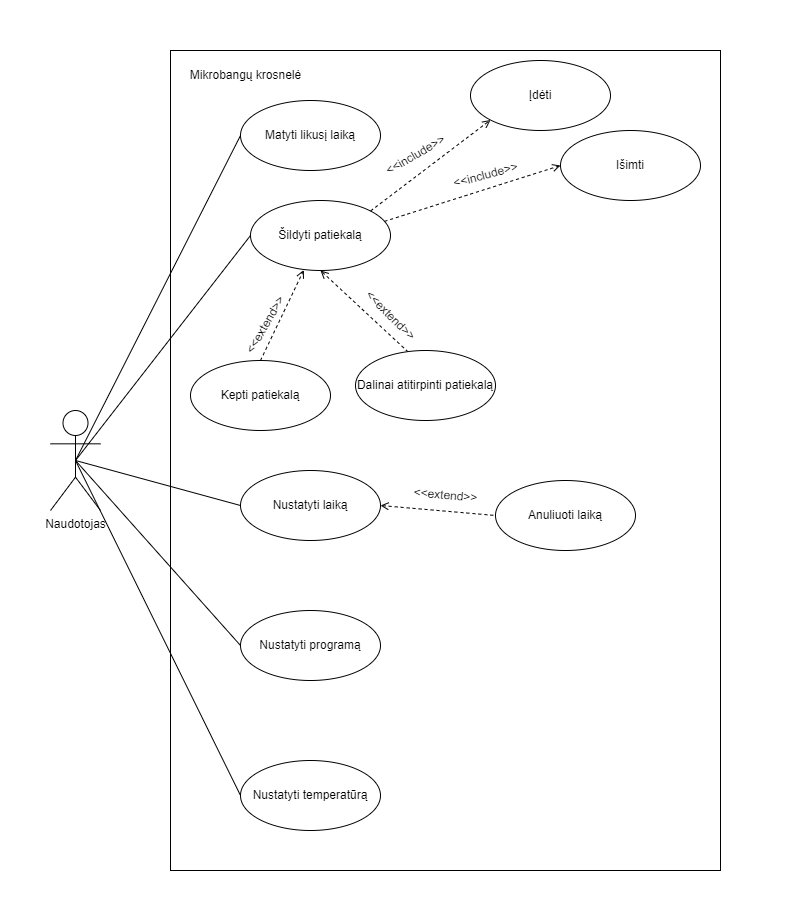

The diagram above was exported from draw.io. Its source (the exported page's mxGraphModel, read from the mxfile embedded in the PNG):
<mxGraphModel dx="2163" dy="896" grid="1" gridSize="10" guides="1" tooltips="1" connect="1" arrows="1" fold="1" page="1" pageScale="1" pageWidth="700" pageHeight="800" background="#ffffff" math="0" shadow="0">
  <root>
    <mxCell id="0" />
    <mxCell id="1" parent="0" />
    <mxCell id="GJmD0k-E40RiLZZRr1Lf-1" value="" style="rounded=0;whiteSpace=wrap;html=1;strokeColor=none;" vertex="1" parent="1">
      <mxGeometry x="-40" y="20" width="790" height="910" as="geometry" />
    </mxCell>
    <mxCell id="_hWO_bkAIeyc-G02CZIS-1" value="Naudotojas" style="shape=umlActor;verticalLabelPosition=bottom;verticalAlign=top;html=1;outlineConnect=0;" parent="1" vertex="1">
      <mxGeometry x="10" y="430" width="50" height="100" as="geometry" />
    </mxCell>
    <mxCell id="_hWO_bkAIeyc-G02CZIS-3" value="" style="rounded=0;whiteSpace=wrap;html=1;" parent="1" vertex="1">
      <mxGeometry x="130" y="70" width="550" height="820" as="geometry" />
    </mxCell>
    <mxCell id="_hWO_bkAIeyc-G02CZIS-4" value="Mikrobangų krosnelė" style="text;html=1;align=center;verticalAlign=middle;resizable=0;points=[];autosize=1;strokeColor=none;fillColor=none;" parent="1" vertex="1">
      <mxGeometry x="140" y="80" width="130" height="30" as="geometry" />
    </mxCell>
    <mxCell id="_hWO_bkAIeyc-G02CZIS-13" style="rounded=0;orthogonalLoop=1;jettySize=auto;html=1;exitX=0.957;exitY=0.298;exitDx=0;exitDy=0;entryX=0;entryY=0.5;entryDx=0;entryDy=0;endArrow=open;endFill=0;dashed=1;exitPerimeter=0;" parent="1" source="_hWO_bkAIeyc-G02CZIS-6" target="_hWO_bkAIeyc-G02CZIS-12" edge="1">
      <mxGeometry relative="1" as="geometry" />
    </mxCell>
    <mxCell id="_hWO_bkAIeyc-G02CZIS-6" value="Šildyti patiekalą" style="ellipse;whiteSpace=wrap;html=1;" parent="1" vertex="1">
      <mxGeometry x="210" y="220" width="140" height="70" as="geometry" />
    </mxCell>
    <mxCell id="_hWO_bkAIeyc-G02CZIS-9" value="" style="endArrow=open;dashed=1;html=1;rounded=0;entryX=0;entryY=1;entryDx=0;entryDy=0;exitX=1;exitY=0;exitDx=0;exitDy=0;endFill=0;" parent="1" source="_hWO_bkAIeyc-G02CZIS-6" target="_hWO_bkAIeyc-G02CZIS-10" edge="1">
      <mxGeometry width="50" height="50" relative="1" as="geometry">
        <mxPoint x="320" y="220" as="sourcePoint" />
        <mxPoint x="370" y="170" as="targetPoint" />
      </mxGeometry>
    </mxCell>
    <mxCell id="_hWO_bkAIeyc-G02CZIS-10" value="Įdėti" style="ellipse;whiteSpace=wrap;html=1;" parent="1" vertex="1">
      <mxGeometry x="430" y="80" width="140" height="70" as="geometry" />
    </mxCell>
    <mxCell id="_hWO_bkAIeyc-G02CZIS-11" value="&amp;lt;&amp;lt;include&amp;gt;&amp;gt;" style="text;html=1;align=center;verticalAlign=middle;resizable=0;points=[];autosize=1;strokeColor=none;fillColor=none;rotation=-30;" parent="1" vertex="1">
      <mxGeometry x="330" y="160" width="90" height="30" as="geometry" />
    </mxCell>
    <mxCell id="_hWO_bkAIeyc-G02CZIS-12" value="Išimti" style="ellipse;whiteSpace=wrap;html=1;" parent="1" vertex="1">
      <mxGeometry x="520" y="150" width="140" height="70" as="geometry" />
    </mxCell>
    <mxCell id="_hWO_bkAIeyc-G02CZIS-14" value="&amp;lt;&amp;lt;include&amp;gt;&amp;gt;" style="text;html=1;align=center;verticalAlign=middle;resizable=0;points=[];autosize=1;strokeColor=none;fillColor=none;rotation=-15;" parent="1" vertex="1">
      <mxGeometry x="400" y="180" width="90" height="30" as="geometry" />
    </mxCell>
    <mxCell id="_hWO_bkAIeyc-G02CZIS-15" style="edgeStyle=none;rounded=0;orthogonalLoop=1;jettySize=auto;html=1;exitX=0.5;exitY=0.5;exitDx=0;exitDy=0;exitPerimeter=0;entryX=0;entryY=0.5;entryDx=0;entryDy=0;endArrow=none;endFill=0;" parent="1" source="_hWO_bkAIeyc-G02CZIS-1" target="_hWO_bkAIeyc-G02CZIS-6" edge="1">
      <mxGeometry relative="1" as="geometry" />
    </mxCell>
    <mxCell id="_hWO_bkAIeyc-G02CZIS-17" style="edgeStyle=none;rounded=0;orthogonalLoop=1;jettySize=auto;html=1;exitX=0.376;exitY=0.021;exitDx=0;exitDy=0;entryX=0.5;entryY=1;entryDx=0;entryDy=0;endArrow=open;endFill=0;dashed=1;startArrow=none;startFill=0;exitPerimeter=0;" parent="1" source="_hWO_bkAIeyc-G02CZIS-16" target="_hWO_bkAIeyc-G02CZIS-6" edge="1">
      <mxGeometry relative="1" as="geometry" />
    </mxCell>
    <mxCell id="_hWO_bkAIeyc-G02CZIS-16" value="Dalinai atitirpinti patiekalą" style="ellipse;whiteSpace=wrap;html=1;" parent="1" vertex="1">
      <mxGeometry x="315" y="370" width="140" height="70" as="geometry" />
    </mxCell>
    <mxCell id="_hWO_bkAIeyc-G02CZIS-18" value="&amp;lt;&amp;lt;extend&amp;gt;&amp;gt;" style="text;html=1;align=center;verticalAlign=middle;resizable=0;points=[];autosize=1;strokeColor=none;fillColor=none;rotation=45;" parent="1" vertex="1">
      <mxGeometry x="305" y="320" width="90" height="30" as="geometry" />
    </mxCell>
    <mxCell id="_hWO_bkAIeyc-G02CZIS-34" style="edgeStyle=none;rounded=0;orthogonalLoop=1;jettySize=auto;html=1;exitX=0;exitY=0.5;exitDx=0;exitDy=0;entryX=0.5;entryY=0.5;entryDx=0;entryDy=0;entryPerimeter=0;startArrow=none;startFill=0;endArrow=none;endFill=0;" parent="1" source="_hWO_bkAIeyc-G02CZIS-19" target="_hWO_bkAIeyc-G02CZIS-1" edge="1">
      <mxGeometry relative="1" as="geometry" />
    </mxCell>
    <mxCell id="_hWO_bkAIeyc-G02CZIS-37" style="edgeStyle=none;rounded=0;orthogonalLoop=1;jettySize=auto;html=1;exitX=1;exitY=0.5;exitDx=0;exitDy=0;startArrow=open;startFill=0;endArrow=none;endFill=0;entryX=0;entryY=0.5;entryDx=0;entryDy=0;dashed=1;" parent="1" source="_hWO_bkAIeyc-G02CZIS-19" target="_hWO_bkAIeyc-G02CZIS-38" edge="1">
      <mxGeometry relative="1" as="geometry" />
    </mxCell>
    <mxCell id="_hWO_bkAIeyc-G02CZIS-19" value="Nustatyti laiką" style="ellipse;whiteSpace=wrap;html=1;" parent="1" vertex="1">
      <mxGeometry x="200" y="490" width="140" height="70" as="geometry" />
    </mxCell>
    <mxCell id="_hWO_bkAIeyc-G02CZIS-35" style="edgeStyle=none;rounded=0;orthogonalLoop=1;jettySize=auto;html=1;exitX=0;exitY=0.5;exitDx=0;exitDy=0;entryX=0.5;entryY=0.5;entryDx=0;entryDy=0;entryPerimeter=0;startArrow=none;startFill=0;endArrow=none;endFill=0;" parent="1" source="_hWO_bkAIeyc-G02CZIS-20" target="_hWO_bkAIeyc-G02CZIS-1" edge="1">
      <mxGeometry relative="1" as="geometry" />
    </mxCell>
    <mxCell id="_hWO_bkAIeyc-G02CZIS-20" value="Nustatyti programą" style="ellipse;whiteSpace=wrap;html=1;" parent="1" vertex="1">
      <mxGeometry x="200" y="630" width="140" height="70" as="geometry" />
    </mxCell>
    <mxCell id="_hWO_bkAIeyc-G02CZIS-36" style="edgeStyle=none;rounded=0;orthogonalLoop=1;jettySize=auto;html=1;exitX=0;exitY=0.5;exitDx=0;exitDy=0;startArrow=none;startFill=0;endArrow=none;endFill=0;entryX=0.5;entryY=0.5;entryDx=0;entryDy=0;entryPerimeter=0;" parent="1" source="_hWO_bkAIeyc-G02CZIS-21" target="_hWO_bkAIeyc-G02CZIS-1" edge="1">
      <mxGeometry relative="1" as="geometry">
        <mxPoint x="50" y="490" as="targetPoint" />
      </mxGeometry>
    </mxCell>
    <mxCell id="_hWO_bkAIeyc-G02CZIS-21" value="Nustatyti temperatūrą" style="ellipse;whiteSpace=wrap;html=1;" parent="1" vertex="1">
      <mxGeometry x="200" y="780" width="140" height="70" as="geometry" />
    </mxCell>
    <mxCell id="_hWO_bkAIeyc-G02CZIS-22" value="Kepti patiekalą" style="ellipse;whiteSpace=wrap;html=1;" parent="1" vertex="1">
      <mxGeometry x="150" y="380" width="140" height="70" as="geometry" />
    </mxCell>
    <mxCell id="_hWO_bkAIeyc-G02CZIS-23" style="edgeStyle=none;rounded=0;orthogonalLoop=1;jettySize=auto;html=1;exitX=0.5;exitY=0;exitDx=0;exitDy=0;entryX=0.381;entryY=0.993;entryDx=0;entryDy=0;endArrow=open;endFill=0;dashed=1;startArrow=none;startFill=0;entryPerimeter=0;" parent="1" source="_hWO_bkAIeyc-G02CZIS-22" target="_hWO_bkAIeyc-G02CZIS-6" edge="1">
      <mxGeometry relative="1" as="geometry">
        <mxPoint x="372.6399999999999" y="411.4699999999999" as="sourcePoint" />
        <mxPoint x="290" y="300" as="targetPoint" />
      </mxGeometry>
    </mxCell>
    <mxCell id="_hWO_bkAIeyc-G02CZIS-24" value="&amp;lt;&amp;lt;extend&amp;gt;&amp;gt;" style="text;html=1;align=center;verticalAlign=middle;resizable=0;points=[];autosize=1;strokeColor=none;fillColor=none;rotation=-60;" parent="1" vertex="1">
      <mxGeometry x="180" y="330" width="90" height="30" as="geometry" />
    </mxCell>
    <mxCell id="_hWO_bkAIeyc-G02CZIS-31" value="Matyti likusį laiką" style="ellipse;whiteSpace=wrap;html=1;" parent="1" vertex="1">
      <mxGeometry x="200" y="120" width="140" height="70" as="geometry" />
    </mxCell>
    <mxCell id="_hWO_bkAIeyc-G02CZIS-33" value="" style="endArrow=none;html=1;rounded=0;entryX=0;entryY=0.5;entryDx=0;entryDy=0;exitX=0.5;exitY=0.5;exitDx=0;exitDy=0;exitPerimeter=0;" parent="1" source="_hWO_bkAIeyc-G02CZIS-1" target="_hWO_bkAIeyc-G02CZIS-31" edge="1">
      <mxGeometry width="50" height="50" relative="1" as="geometry">
        <mxPoint x="70" y="280" as="sourcePoint" />
        <mxPoint x="300" y="420" as="targetPoint" />
      </mxGeometry>
    </mxCell>
    <mxCell id="_hWO_bkAIeyc-G02CZIS-38" value="Anuliuoti laiką" style="ellipse;whiteSpace=wrap;html=1;" parent="1" vertex="1">
      <mxGeometry x="455" y="500" width="140" height="70" as="geometry" />
    </mxCell>
    <mxCell id="_hWO_bkAIeyc-G02CZIS-39" value="&amp;lt;&amp;lt;extend&amp;gt;&amp;gt;" style="text;html=1;align=center;verticalAlign=middle;resizable=0;points=[];autosize=1;strokeColor=none;fillColor=none;rotation=5;" parent="1" vertex="1">
      <mxGeometry x="360" y="500" width="90" height="30" as="geometry" />
    </mxCell>
  </root>
</mxGraphModel>